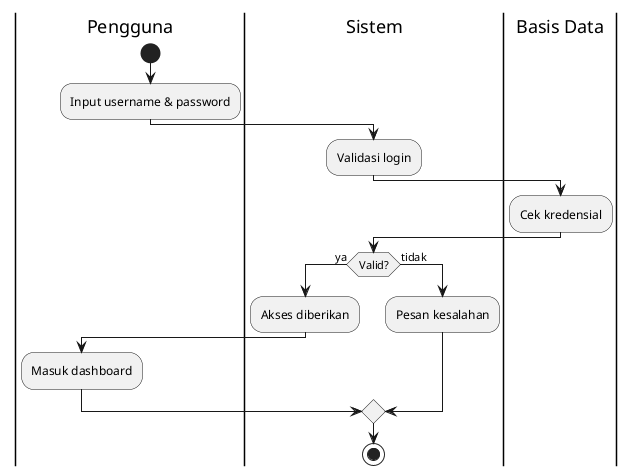

The diagram above was rendered by PlantUML. Its source (embedded in the PNG):
@startuml
|Pengguna|
start
:Input username & password;
|Sistem|
:Validasi login;
|Basis Data|
:Cek kredensial;
|Sistem|
if (Valid?) then (ya)
  :Akses diberikan;
|Pengguna|
  :Masuk dashboard;
else (tidak)
|Sistem|
  :Pesan kesalahan;
endif
stop
@enduml